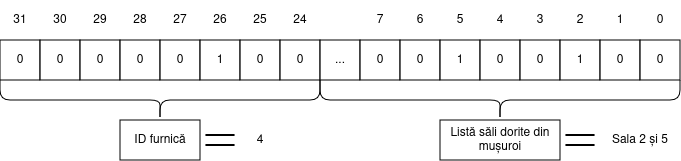

The diagram above was exported from draw.io. Its source (the exported page's mxGraphModel, read from the mxfile embedded in the PNG):
<mxGraphModel dx="989" dy="619" grid="1" gridSize="10" guides="1" tooltips="1" connect="1" arrows="1" fold="1" page="1" pageScale="1" pageWidth="850" pageHeight="1100" math="0" shadow="0">
  <root>
    <mxCell id="0" />
    <mxCell id="1" parent="0" />
    <mxCell id="nLNtSuagwM5mbvETRbwO-2" value="0" style="whiteSpace=wrap;html=1;aspect=fixed;" vertex="1" parent="1">
      <mxGeometry x="80" y="480" width="40" height="40" as="geometry" />
    </mxCell>
    <mxCell id="nLNtSuagwM5mbvETRbwO-4" value="0" style="whiteSpace=wrap;html=1;aspect=fixed;" vertex="1" parent="1">
      <mxGeometry x="120" y="480" width="40" height="40" as="geometry" />
    </mxCell>
    <mxCell id="nLNtSuagwM5mbvETRbwO-5" value="0" style="whiteSpace=wrap;html=1;aspect=fixed;" vertex="1" parent="1">
      <mxGeometry x="160" y="480" width="40" height="40" as="geometry" />
    </mxCell>
    <mxCell id="nLNtSuagwM5mbvETRbwO-6" value="0" style="whiteSpace=wrap;html=1;aspect=fixed;" vertex="1" parent="1">
      <mxGeometry x="200" y="480" width="40" height="40" as="geometry" />
    </mxCell>
    <mxCell id="nLNtSuagwM5mbvETRbwO-7" value="0" style="whiteSpace=wrap;html=1;aspect=fixed;" vertex="1" parent="1">
      <mxGeometry x="240" y="480" width="40" height="40" as="geometry" />
    </mxCell>
    <mxCell id="nLNtSuagwM5mbvETRbwO-8" value="1" style="whiteSpace=wrap;html=1;aspect=fixed;" vertex="1" parent="1">
      <mxGeometry x="280" y="480" width="40" height="40" as="geometry" />
    </mxCell>
    <mxCell id="nLNtSuagwM5mbvETRbwO-9" value="0" style="whiteSpace=wrap;html=1;aspect=fixed;" vertex="1" parent="1">
      <mxGeometry x="320" y="480" width="40" height="40" as="geometry" />
    </mxCell>
    <mxCell id="nLNtSuagwM5mbvETRbwO-10" value="0" style="whiteSpace=wrap;html=1;aspect=fixed;" vertex="1" parent="1">
      <mxGeometry x="360" y="480" width="40" height="40" as="geometry" />
    </mxCell>
    <mxCell id="nLNtSuagwM5mbvETRbwO-11" value="..." style="whiteSpace=wrap;html=1;aspect=fixed;" vertex="1" parent="1">
      <mxGeometry x="400" y="480" width="40" height="40" as="geometry" />
    </mxCell>
    <mxCell id="nLNtSuagwM5mbvETRbwO-12" value="0" style="whiteSpace=wrap;html=1;aspect=fixed;" vertex="1" parent="1">
      <mxGeometry x="440" y="480" width="40" height="40" as="geometry" />
    </mxCell>
    <mxCell id="nLNtSuagwM5mbvETRbwO-13" value="0" style="whiteSpace=wrap;html=1;aspect=fixed;" vertex="1" parent="1">
      <mxGeometry x="480" y="480" width="40" height="40" as="geometry" />
    </mxCell>
    <mxCell id="nLNtSuagwM5mbvETRbwO-14" value="1" style="whiteSpace=wrap;html=1;aspect=fixed;" vertex="1" parent="1">
      <mxGeometry x="520" y="480" width="40" height="40" as="geometry" />
    </mxCell>
    <mxCell id="nLNtSuagwM5mbvETRbwO-15" value="0" style="whiteSpace=wrap;html=1;aspect=fixed;" vertex="1" parent="1">
      <mxGeometry x="560" y="480" width="40" height="40" as="geometry" />
    </mxCell>
    <mxCell id="nLNtSuagwM5mbvETRbwO-16" value="0" style="whiteSpace=wrap;html=1;aspect=fixed;" vertex="1" parent="1">
      <mxGeometry x="600" y="480" width="40" height="40" as="geometry" />
    </mxCell>
    <mxCell id="nLNtSuagwM5mbvETRbwO-17" value="1" style="whiteSpace=wrap;html=1;aspect=fixed;" vertex="1" parent="1">
      <mxGeometry x="640" y="480" width="40" height="40" as="geometry" />
    </mxCell>
    <mxCell id="nLNtSuagwM5mbvETRbwO-18" value="0" style="whiteSpace=wrap;html=1;aspect=fixed;" vertex="1" parent="1">
      <mxGeometry x="680" y="480" width="40" height="40" as="geometry" />
    </mxCell>
    <mxCell id="nLNtSuagwM5mbvETRbwO-19" value="0" style="whiteSpace=wrap;html=1;aspect=fixed;" vertex="1" parent="1">
      <mxGeometry x="720" y="480" width="40" height="40" as="geometry" />
    </mxCell>
    <mxCell id="nLNtSuagwM5mbvETRbwO-20" value="31" style="text;html=1;align=center;verticalAlign=middle;whiteSpace=wrap;rounded=0;" vertex="1" parent="1">
      <mxGeometry x="80" y="440" width="40" height="40" as="geometry" />
    </mxCell>
    <mxCell id="nLNtSuagwM5mbvETRbwO-21" value="30" style="text;html=1;align=center;verticalAlign=middle;whiteSpace=wrap;rounded=0;" vertex="1" parent="1">
      <mxGeometry x="120" y="440" width="40" height="40" as="geometry" />
    </mxCell>
    <mxCell id="nLNtSuagwM5mbvETRbwO-22" value="29" style="text;html=1;align=center;verticalAlign=middle;whiteSpace=wrap;rounded=0;" vertex="1" parent="1">
      <mxGeometry x="160" y="440" width="40" height="40" as="geometry" />
    </mxCell>
    <mxCell id="nLNtSuagwM5mbvETRbwO-23" value="28" style="text;html=1;align=center;verticalAlign=middle;whiteSpace=wrap;rounded=0;" vertex="1" parent="1">
      <mxGeometry x="200" y="440" width="40" height="40" as="geometry" />
    </mxCell>
    <mxCell id="nLNtSuagwM5mbvETRbwO-24" value="27" style="text;html=1;align=center;verticalAlign=middle;whiteSpace=wrap;rounded=0;" vertex="1" parent="1">
      <mxGeometry x="240" y="440" width="40" height="40" as="geometry" />
    </mxCell>
    <mxCell id="nLNtSuagwM5mbvETRbwO-26" value="26" style="text;html=1;align=center;verticalAlign=middle;whiteSpace=wrap;rounded=0;" vertex="1" parent="1">
      <mxGeometry x="280" y="440" width="40" height="40" as="geometry" />
    </mxCell>
    <mxCell id="nLNtSuagwM5mbvETRbwO-27" value="25" style="text;html=1;align=center;verticalAlign=middle;whiteSpace=wrap;rounded=0;" vertex="1" parent="1">
      <mxGeometry x="320" y="440" width="40" height="40" as="geometry" />
    </mxCell>
    <mxCell id="nLNtSuagwM5mbvETRbwO-28" value="24" style="text;html=1;align=center;verticalAlign=middle;whiteSpace=wrap;rounded=0;" vertex="1" parent="1">
      <mxGeometry x="360" y="440" width="40" height="40" as="geometry" />
    </mxCell>
    <mxCell id="nLNtSuagwM5mbvETRbwO-30" value="7" style="text;html=1;align=center;verticalAlign=middle;whiteSpace=wrap;rounded=0;" vertex="1" parent="1">
      <mxGeometry x="440" y="440" width="40" height="40" as="geometry" />
    </mxCell>
    <mxCell id="nLNtSuagwM5mbvETRbwO-31" value="6" style="text;html=1;align=center;verticalAlign=middle;whiteSpace=wrap;rounded=0;" vertex="1" parent="1">
      <mxGeometry x="480" y="440" width="40" height="40" as="geometry" />
    </mxCell>
    <mxCell id="nLNtSuagwM5mbvETRbwO-32" value="5" style="text;html=1;align=center;verticalAlign=middle;whiteSpace=wrap;rounded=0;" vertex="1" parent="1">
      <mxGeometry x="520" y="440" width="40" height="40" as="geometry" />
    </mxCell>
    <mxCell id="nLNtSuagwM5mbvETRbwO-33" value="4" style="text;html=1;align=center;verticalAlign=middle;whiteSpace=wrap;rounded=0;" vertex="1" parent="1">
      <mxGeometry x="560" y="440" width="40" height="40" as="geometry" />
    </mxCell>
    <mxCell id="nLNtSuagwM5mbvETRbwO-34" value="3" style="text;html=1;align=center;verticalAlign=middle;whiteSpace=wrap;rounded=0;" vertex="1" parent="1">
      <mxGeometry x="600" y="440" width="40" height="40" as="geometry" />
    </mxCell>
    <mxCell id="nLNtSuagwM5mbvETRbwO-35" value="2" style="text;html=1;align=center;verticalAlign=middle;whiteSpace=wrap;rounded=0;" vertex="1" parent="1">
      <mxGeometry x="640" y="440" width="40" height="40" as="geometry" />
    </mxCell>
    <mxCell id="nLNtSuagwM5mbvETRbwO-36" value="1" style="text;html=1;align=center;verticalAlign=middle;whiteSpace=wrap;rounded=0;" vertex="1" parent="1">
      <mxGeometry x="680" y="440" width="40" height="40" as="geometry" />
    </mxCell>
    <mxCell id="nLNtSuagwM5mbvETRbwO-37" value="0" style="text;html=1;align=center;verticalAlign=middle;whiteSpace=wrap;rounded=0;" vertex="1" parent="1">
      <mxGeometry x="720" y="440" width="40" height="40" as="geometry" />
    </mxCell>
    <mxCell id="nLNtSuagwM5mbvETRbwO-38" value="" style="shape=curlyBracket;whiteSpace=wrap;html=1;rounded=1;flipH=1;labelPosition=right;verticalLabelPosition=middle;align=left;verticalAlign=middle;rotation=90;" vertex="1" parent="1">
      <mxGeometry x="220" y="380" width="40" height="320" as="geometry" />
    </mxCell>
    <mxCell id="nLNtSuagwM5mbvETRbwO-39" value="ID furnică" style="rounded=0;whiteSpace=wrap;html=1;" vertex="1" parent="1">
      <mxGeometry x="200" y="560" width="80" height="40" as="geometry" />
    </mxCell>
    <mxCell id="nLNtSuagwM5mbvETRbwO-40" value="" style="shape=image;html=1;verticalAlign=top;verticalLabelPosition=bottom;labelBackgroundColor=#ffffff;imageAspect=0;aspect=fixed;image=https://cdn0.iconfinder.com/data/icons/phosphor-light-vol-2/256/equals-light-128.png" vertex="1" parent="1">
      <mxGeometry x="280" y="560" width="40" height="40" as="geometry" />
    </mxCell>
    <mxCell id="nLNtSuagwM5mbvETRbwO-41" value="4" style="text;html=1;align=center;verticalAlign=middle;whiteSpace=wrap;rounded=0;" vertex="1" parent="1">
      <mxGeometry x="320" y="560" width="40" height="40" as="geometry" />
    </mxCell>
    <mxCell id="nLNtSuagwM5mbvETRbwO-42" value="" style="shape=curlyBracket;whiteSpace=wrap;html=1;rounded=1;flipH=1;labelPosition=right;verticalLabelPosition=middle;align=left;verticalAlign=middle;rotation=90;" vertex="1" parent="1">
      <mxGeometry x="560" y="360" width="40" height="360" as="geometry" />
    </mxCell>
    <mxCell id="nLNtSuagwM5mbvETRbwO-43" value="Listă săli dorite din mușuroi" style="rounded=0;whiteSpace=wrap;html=1;" vertex="1" parent="1">
      <mxGeometry x="520" y="560" width="120" height="40" as="geometry" />
    </mxCell>
    <mxCell id="nLNtSuagwM5mbvETRbwO-44" value="" style="shape=image;html=1;verticalAlign=top;verticalLabelPosition=bottom;labelBackgroundColor=#ffffff;imageAspect=0;aspect=fixed;image=https://cdn0.iconfinder.com/data/icons/phosphor-light-vol-2/256/equals-light-128.png" vertex="1" parent="1">
      <mxGeometry x="640" y="560" width="40" height="40" as="geometry" />
    </mxCell>
    <mxCell id="nLNtSuagwM5mbvETRbwO-45" value="Sala 2 și 5" style="text;html=1;align=center;verticalAlign=middle;whiteSpace=wrap;rounded=0;" vertex="1" parent="1">
      <mxGeometry x="680" y="560" width="80" height="40" as="geometry" />
    </mxCell>
  </root>
</mxGraphModel>